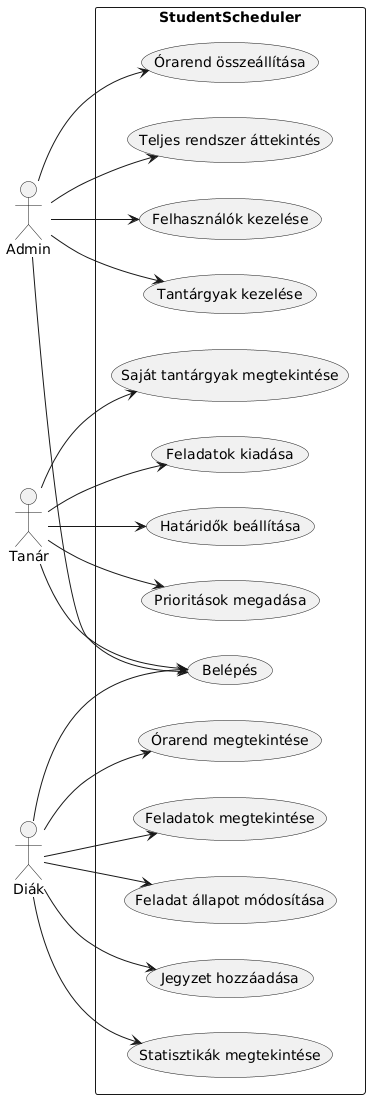

The diagram above was rendered by PlantUML. Its source (embedded in the PNG):
@startuml
left to right direction

actor Admin
actor Tanár
actor Diák

rectangle StudentScheduler {
  usecase "Belépés" as Login
  
  usecase "Felhasználók kezelése" as UC1
  usecase "Tantárgyak kezelése" as UC2
  usecase "Órarend összeállítása" as UC3
  usecase "Teljes rendszer áttekintés" as UC4
  
  usecase "Saját tantárgyak megtekintése" as UC5
  usecase "Feladatok kiadása" as UC6
  usecase "Határidők beállítása" as UC7
  usecase "Prioritások megadása" as UC8
  
  usecase "Órarend megtekintése" as UC9
  usecase "Feladatok megtekintése" as UC10
  usecase "Feladat állapot módosítása" as UC11
  usecase "Jegyzet hozzáadása" as UC12
  usecase "Statisztikák megtekintése" as UC13
}

Admin --> Login
Admin --> UC1
Admin --> UC2
Admin --> UC3
Admin --> UC4

Tanár --> Login
Tanár --> UC5
Tanár --> UC6
Tanár --> UC7
Tanár --> UC8

Diák --> Login
Diák --> UC9
Diák --> UC10
Diák --> UC11
Diák --> UC12
Diák --> UC13
@enduml